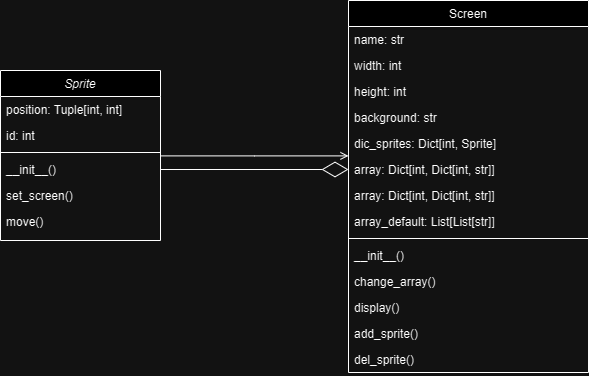

The diagram above was exported from draw.io. Its source (the exported page's mxGraphModel, read from the mxfile embedded in the PNG):
<mxGraphModel dx="871" dy="472" grid="1" gridSize="10" guides="1" tooltips="1" connect="1" arrows="1" fold="1" page="1" pageScale="1" pageWidth="827" pageHeight="1169" math="0" shadow="0">
  <root>
    <mxCell id="WIyWlLk6GJQsqaUBKTNV-0" />
    <mxCell id="WIyWlLk6GJQsqaUBKTNV-1" parent="WIyWlLk6GJQsqaUBKTNV-0" />
    <mxCell id="zkfFHV4jXpPFQw0GAbJ--0" value="Sprite" style="swimlane;fontStyle=2;align=center;verticalAlign=top;childLayout=stackLayout;horizontal=1;startSize=26;horizontalStack=0;resizeParent=1;resizeLast=0;collapsible=1;marginBottom=0;rounded=0;shadow=0;strokeWidth=1;" parent="WIyWlLk6GJQsqaUBKTNV-1" vertex="1">
      <mxGeometry x="160" y="180" width="160" height="170" as="geometry">
        <mxRectangle x="230" y="140" width="160" height="26" as="alternateBounds" />
      </mxGeometry>
    </mxCell>
    <mxCell id="XhPschoU49sPf9dXqD2N-11" value="position: Tuple[int, int] " style="text;align=left;verticalAlign=top;spacingLeft=4;spacingRight=4;overflow=hidden;rotatable=0;points=[[0,0.5],[1,0.5]];portConstraint=eastwest;rounded=0;shadow=0;html=0;" vertex="1" parent="zkfFHV4jXpPFQw0GAbJ--0">
      <mxGeometry y="26" width="160" height="26" as="geometry" />
    </mxCell>
    <mxCell id="XhPschoU49sPf9dXqD2N-14" value="id: int" style="text;align=left;verticalAlign=top;spacingLeft=4;spacingRight=4;overflow=hidden;rotatable=0;points=[[0,0.5],[1,0.5]];portConstraint=eastwest;rounded=0;shadow=0;html=0;" vertex="1" parent="zkfFHV4jXpPFQw0GAbJ--0">
      <mxGeometry y="52" width="160" height="26" as="geometry" />
    </mxCell>
    <mxCell id="zkfFHV4jXpPFQw0GAbJ--4" value="" style="line;html=1;strokeWidth=1;align=left;verticalAlign=middle;spacingTop=-1;spacingLeft=3;spacingRight=3;rotatable=0;labelPosition=right;points=[];portConstraint=eastwest;" parent="zkfFHV4jXpPFQw0GAbJ--0" vertex="1">
      <mxGeometry y="78" width="160" height="8" as="geometry" />
    </mxCell>
    <mxCell id="zkfFHV4jXpPFQw0GAbJ--5" value="__init__()" style="text;align=left;verticalAlign=top;spacingLeft=4;spacingRight=4;overflow=hidden;rotatable=0;points=[[0,0.5],[1,0.5]];portConstraint=eastwest;" parent="zkfFHV4jXpPFQw0GAbJ--0" vertex="1">
      <mxGeometry y="86" width="160" height="26" as="geometry" />
    </mxCell>
    <mxCell id="XhPschoU49sPf9dXqD2N-15" value="set_screen()" style="text;align=left;verticalAlign=top;spacingLeft=4;spacingRight=4;overflow=hidden;rotatable=0;points=[[0,0.5],[1,0.5]];portConstraint=eastwest;" vertex="1" parent="zkfFHV4jXpPFQw0GAbJ--0">
      <mxGeometry y="112" width="160" height="26" as="geometry" />
    </mxCell>
    <mxCell id="XhPschoU49sPf9dXqD2N-16" value="move()       " style="text;align=left;verticalAlign=top;spacingLeft=4;spacingRight=4;overflow=hidden;rotatable=0;points=[[0,0.5],[1,0.5]];portConstraint=eastwest;" vertex="1" parent="zkfFHV4jXpPFQw0GAbJ--0">
      <mxGeometry y="138" width="160" height="26" as="geometry" />
    </mxCell>
    <mxCell id="zkfFHV4jXpPFQw0GAbJ--17" value="Screen" style="swimlane;fontStyle=0;align=center;verticalAlign=top;childLayout=stackLayout;horizontal=1;startSize=26;horizontalStack=0;resizeParent=1;resizeLast=0;collapsible=1;marginBottom=0;rounded=0;shadow=0;strokeWidth=1;" parent="WIyWlLk6GJQsqaUBKTNV-1" vertex="1">
      <mxGeometry x="508" y="110" width="240" height="372" as="geometry">
        <mxRectangle x="550" y="140" width="160" height="26" as="alternateBounds" />
      </mxGeometry>
    </mxCell>
    <mxCell id="zkfFHV4jXpPFQw0GAbJ--18" value="name: str" style="text;align=left;verticalAlign=top;spacingLeft=4;spacingRight=4;overflow=hidden;rotatable=0;points=[[0,0.5],[1,0.5]];portConstraint=eastwest;" parent="zkfFHV4jXpPFQw0GAbJ--17" vertex="1">
      <mxGeometry y="26" width="240" height="26" as="geometry" />
    </mxCell>
    <mxCell id="zkfFHV4jXpPFQw0GAbJ--19" value="width: int" style="text;align=left;verticalAlign=top;spacingLeft=4;spacingRight=4;overflow=hidden;rotatable=0;points=[[0,0.5],[1,0.5]];portConstraint=eastwest;rounded=0;shadow=0;html=0;" parent="zkfFHV4jXpPFQw0GAbJ--17" vertex="1">
      <mxGeometry y="52" width="240" height="26" as="geometry" />
    </mxCell>
    <mxCell id="zkfFHV4jXpPFQw0GAbJ--20" value="height: int" style="text;align=left;verticalAlign=top;spacingLeft=4;spacingRight=4;overflow=hidden;rotatable=0;points=[[0,0.5],[1,0.5]];portConstraint=eastwest;rounded=0;shadow=0;html=0;" parent="zkfFHV4jXpPFQw0GAbJ--17" vertex="1">
      <mxGeometry y="78" width="240" height="26" as="geometry" />
    </mxCell>
    <mxCell id="zkfFHV4jXpPFQw0GAbJ--21" value="background: str" style="text;align=left;verticalAlign=top;spacingLeft=4;spacingRight=4;overflow=hidden;rotatable=0;points=[[0,0.5],[1,0.5]];portConstraint=eastwest;rounded=0;shadow=0;html=0;" parent="zkfFHV4jXpPFQw0GAbJ--17" vertex="1">
      <mxGeometry y="104" width="240" height="26" as="geometry" />
    </mxCell>
    <mxCell id="zkfFHV4jXpPFQw0GAbJ--22" value="dic_sprites: Dict[int, Sprite]" style="text;align=left;verticalAlign=top;spacingLeft=4;spacingRight=4;overflow=hidden;rotatable=0;points=[[0,0.5],[1,0.5]];portConstraint=eastwest;rounded=0;shadow=0;html=0;" parent="zkfFHV4jXpPFQw0GAbJ--17" vertex="1">
      <mxGeometry y="130" width="240" height="26" as="geometry" />
    </mxCell>
    <mxCell id="XhPschoU49sPf9dXqD2N-19" value="array: Dict[int, Dict[int, str]]" style="text;strokeColor=none;fillColor=none;align=left;verticalAlign=top;spacingLeft=4;spacingRight=4;overflow=hidden;rotatable=0;points=[[0,0.5],[1,0.5]];portConstraint=eastwest;whiteSpace=wrap;html=1;" vertex="1" parent="zkfFHV4jXpPFQw0GAbJ--17">
      <mxGeometry y="156" width="240" height="26" as="geometry" />
    </mxCell>
    <mxCell id="XhPschoU49sPf9dXqD2N-1" value="array: Dict[int, Dict[int, str]]" style="text;strokeColor=none;fillColor=none;align=left;verticalAlign=top;spacingLeft=4;spacingRight=4;overflow=hidden;rotatable=0;points=[[0,0.5],[1,0.5]];portConstraint=eastwest;whiteSpace=wrap;html=1;" vertex="1" parent="zkfFHV4jXpPFQw0GAbJ--17">
      <mxGeometry y="182" width="240" height="26" as="geometry" />
    </mxCell>
    <mxCell id="XhPschoU49sPf9dXqD2N-2" value="array_default: List[List[str]]" style="text;strokeColor=none;fillColor=none;align=left;verticalAlign=top;spacingLeft=4;spacingRight=4;overflow=hidden;rotatable=0;points=[[0,0.5],[1,0.5]];portConstraint=eastwest;whiteSpace=wrap;html=1;" vertex="1" parent="zkfFHV4jXpPFQw0GAbJ--17">
      <mxGeometry y="208" width="240" height="26" as="geometry" />
    </mxCell>
    <mxCell id="zkfFHV4jXpPFQw0GAbJ--23" value="" style="line;html=1;strokeWidth=1;align=left;verticalAlign=middle;spacingTop=-1;spacingLeft=3;spacingRight=3;rotatable=0;labelPosition=right;points=[];portConstraint=eastwest;" parent="zkfFHV4jXpPFQw0GAbJ--17" vertex="1">
      <mxGeometry y="234" width="240" height="8" as="geometry" />
    </mxCell>
    <mxCell id="zkfFHV4jXpPFQw0GAbJ--24" value="__init__()      " style="text;align=left;verticalAlign=top;spacingLeft=4;spacingRight=4;overflow=hidden;rotatable=0;points=[[0,0.5],[1,0.5]];portConstraint=eastwest;" parent="zkfFHV4jXpPFQw0GAbJ--17" vertex="1">
      <mxGeometry y="242" width="240" height="26" as="geometry" />
    </mxCell>
    <mxCell id="zkfFHV4jXpPFQw0GAbJ--25" value="change_array()  " style="text;align=left;verticalAlign=top;spacingLeft=4;spacingRight=4;overflow=hidden;rotatable=0;points=[[0,0.5],[1,0.5]];portConstraint=eastwest;" parent="zkfFHV4jXpPFQw0GAbJ--17" vertex="1">
      <mxGeometry y="268" width="240" height="26" as="geometry" />
    </mxCell>
    <mxCell id="XhPschoU49sPf9dXqD2N-3" value="display()" style="text;align=left;verticalAlign=top;spacingLeft=4;spacingRight=4;overflow=hidden;rotatable=0;points=[[0,0.5],[1,0.5]];portConstraint=eastwest;" vertex="1" parent="zkfFHV4jXpPFQw0GAbJ--17">
      <mxGeometry y="294" width="240" height="26" as="geometry" />
    </mxCell>
    <mxCell id="XhPschoU49sPf9dXqD2N-4" value="add_sprite()" style="text;align=left;verticalAlign=top;spacingLeft=4;spacingRight=4;overflow=hidden;rotatable=0;points=[[0,0.5],[1,0.5]];portConstraint=eastwest;" vertex="1" parent="zkfFHV4jXpPFQw0GAbJ--17">
      <mxGeometry y="320" width="240" height="26" as="geometry" />
    </mxCell>
    <mxCell id="XhPschoU49sPf9dXqD2N-5" value="del_sprite()    " style="text;align=left;verticalAlign=top;spacingLeft=4;spacingRight=4;overflow=hidden;rotatable=0;points=[[0,0.5],[1,0.5]];portConstraint=eastwest;" vertex="1" parent="zkfFHV4jXpPFQw0GAbJ--17">
      <mxGeometry y="346" width="240" height="26" as="geometry" />
    </mxCell>
    <mxCell id="zkfFHV4jXpPFQw0GAbJ--26" value="" style="endArrow=open;shadow=0;strokeWidth=1;rounded=0;endFill=1;edgeStyle=elbowEdgeStyle;elbow=vertical;" parent="WIyWlLk6GJQsqaUBKTNV-1" source="zkfFHV4jXpPFQw0GAbJ--0" target="zkfFHV4jXpPFQw0GAbJ--17" edge="1">
      <mxGeometry x="0.5" y="41" relative="1" as="geometry">
        <mxPoint x="380" y="192" as="sourcePoint" />
        <mxPoint x="540" y="192" as="targetPoint" />
        <mxPoint x="-40" y="32" as="offset" />
      </mxGeometry>
    </mxCell>
    <mxCell id="XhPschoU49sPf9dXqD2N-18" value="" style="endArrow=diamondThin;endFill=0;endSize=24;html=1;rounded=0;exitX=1;exitY=0.5;exitDx=0;exitDy=0;entryX=0;entryY=0.5;entryDx=0;entryDy=0;" edge="1" parent="WIyWlLk6GJQsqaUBKTNV-1" source="zkfFHV4jXpPFQw0GAbJ--5" target="XhPschoU49sPf9dXqD2N-19">
      <mxGeometry width="160" relative="1" as="geometry">
        <mxPoint x="350" y="290" as="sourcePoint" />
        <mxPoint x="500" y="230" as="targetPoint" />
      </mxGeometry>
    </mxCell>
  </root>
</mxGraphModel>